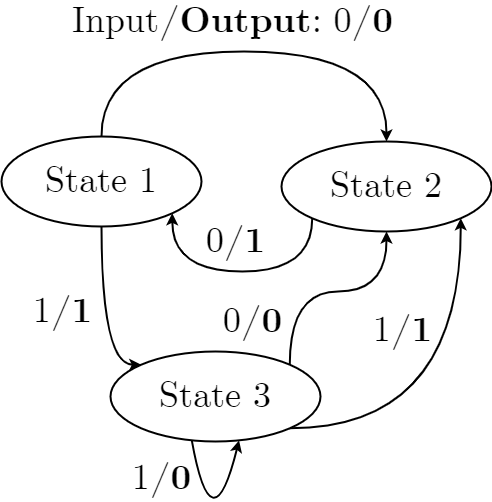

The diagram above was exported from draw.io. Its source (the exported page's mxGraphModel, read from the mxfile embedded in the PNG):
<mxGraphModel dx="693" dy="755" grid="1" gridSize="10" guides="1" tooltips="1" connect="1" arrows="1" fold="1" page="1" pageScale="1" pageWidth="827" pageHeight="1169" math="0" shadow="0">
  <root>
    <mxCell id="0" />
    <mxCell id="1" parent="0" />
    <mxCell id="9" style="edgeStyle=orthogonalEdgeStyle;html=1;exitX=0.5;exitY=0;exitDx=0;exitDy=0;entryX=0.5;entryY=0;entryDx=0;entryDy=0;fontFamily=CMU Serif;fontSize=36;curved=1;strokeWidth=2;" parent="1" source="3" target="7" edge="1">
      <mxGeometry relative="1" as="geometry">
        <Array as="points">
          <mxPoint x="300" y="190" />
          <mxPoint x="585" y="190" />
        </Array>
      </mxGeometry>
    </mxCell>
    <mxCell id="10" value="Input&lt;b&gt;/Output&lt;/b&gt;: 0&lt;b&gt;/0&lt;/b&gt;" style="edgeLabel;html=1;align=center;verticalAlign=middle;resizable=0;points=[];fontSize=36;fontFamily=CMU Serif;" parent="9" vertex="1" connectable="0">
      <mxGeometry x="0.1791" y="1" relative="1" as="geometry">
        <mxPoint x="-56" y="-29" as="offset" />
      </mxGeometry>
    </mxCell>
    <mxCell id="21" style="edgeStyle=orthogonalEdgeStyle;curved=1;html=1;exitX=0.5;exitY=1;exitDx=0;exitDy=0;entryX=0;entryY=0;entryDx=0;entryDy=0;strokeWidth=2;fontFamily=CMU Serif;fontSize=36;" parent="1" source="3" target="8" edge="1">
      <mxGeometry relative="1" as="geometry">
        <Array as="points">
          <mxPoint x="300" y="503" />
        </Array>
      </mxGeometry>
    </mxCell>
    <mxCell id="24" value="&lt;font face=&quot;CMU Serif&quot; style=&quot;font-size: 36px;&quot;&gt;1&lt;b&gt;/1&lt;/b&gt;&lt;/font&gt;" style="edgeLabel;html=1;align=center;verticalAlign=middle;resizable=0;points=[];" vertex="1" connectable="0" parent="21">
      <mxGeometry x="0.019" y="3" relative="1" as="geometry">
        <mxPoint x="-43" y="-6" as="offset" />
      </mxGeometry>
    </mxCell>
    <mxCell id="3" value="State 1" style="ellipse;whiteSpace=wrap;html=1;strokeWidth=2;fontSize=36;fontFamily=CMU Serif;" parent="1" vertex="1">
      <mxGeometry x="200" y="275" width="200" height="90" as="geometry" />
    </mxCell>
    <mxCell id="7" value="State 2" style="ellipse;whiteSpace=wrap;html=1;strokeWidth=2;fontSize=36;fontFamily=CMU Serif;" parent="1" vertex="1">
      <mxGeometry x="480" y="280" width="210" height="90" as="geometry" />
    </mxCell>
    <mxCell id="15" style="edgeStyle=orthogonalEdgeStyle;curved=1;html=1;exitX=1;exitY=0;exitDx=0;exitDy=0;entryX=0.5;entryY=1;entryDx=0;entryDy=0;strokeWidth=2;fontFamily=CMU Serif;fontSize=36;" parent="1" source="8" target="7" edge="1">
      <mxGeometry relative="1" as="geometry" />
    </mxCell>
    <mxCell id="16" value="0&lt;b&gt;/0&lt;/b&gt;" style="edgeLabel;html=1;align=center;verticalAlign=middle;resizable=0;points=[];fontSize=36;fontFamily=CMU Serif;" parent="15" vertex="1" connectable="0">
      <mxGeometry x="-0.1662" y="-11" relative="1" as="geometry">
        <mxPoint x="-61" y="19" as="offset" />
      </mxGeometry>
    </mxCell>
    <mxCell id="17" style="edgeStyle=orthogonalEdgeStyle;curved=1;html=1;exitX=1;exitY=1;exitDx=0;exitDy=0;entryX=1;entryY=1;entryDx=0;entryDy=0;strokeWidth=2;fontFamily=CMU Serif;fontSize=36;" parent="1" source="8" target="7" edge="1">
      <mxGeometry relative="1" as="geometry">
        <Array as="points">
          <mxPoint x="659" y="567" />
        </Array>
      </mxGeometry>
    </mxCell>
    <mxCell id="18" value="1&lt;b&gt;/1&lt;/b&gt;" style="edgeLabel;html=1;align=center;verticalAlign=middle;resizable=0;points=[];fontSize=36;fontFamily=CMU Serif;" parent="17" vertex="1" connectable="0">
      <mxGeometry x="0.2281" y="17" relative="1" as="geometry">
        <mxPoint x="-42" y="-34" as="offset" />
      </mxGeometry>
    </mxCell>
    <mxCell id="19" style="edgeStyle=orthogonalEdgeStyle;curved=1;html=1;strokeWidth=2;fontFamily=CMU Serif;fontSize=36;entryX=0.612;entryY=0.988;entryDx=0;entryDy=0;entryPerimeter=0;exitX=0.386;exitY=0.973;exitDx=0;exitDy=0;exitPerimeter=0;" parent="1" source="8" target="8" edge="1">
      <mxGeometry relative="1" as="geometry">
        <mxPoint x="370" y="760" as="targetPoint" />
        <mxPoint x="400" y="650" as="sourcePoint" />
        <Array as="points">
          <mxPoint x="410" y="690" />
        </Array>
      </mxGeometry>
    </mxCell>
    <mxCell id="20" value="1&lt;b&gt;/0&lt;/b&gt;" style="edgeLabel;html=1;align=center;verticalAlign=middle;resizable=0;points=[];fontSize=36;fontFamily=CMU Serif;" parent="19" vertex="1" connectable="0">
      <mxGeometry x="0.593" y="8" relative="1" as="geometry">
        <mxPoint x="-59" y="-5" as="offset" />
      </mxGeometry>
    </mxCell>
    <mxCell id="8" value="State 3" style="ellipse;whiteSpace=wrap;html=1;strokeWidth=2;fontSize=36;fontFamily=CMU Serif;" parent="1" vertex="1">
      <mxGeometry x="309" y="490" width="210" height="90" as="geometry" />
    </mxCell>
    <mxCell id="13" style="edgeStyle=orthogonalEdgeStyle;html=1;exitX=0;exitY=1;exitDx=0;exitDy=0;entryX=1;entryY=1;entryDx=0;entryDy=0;fontFamily=CMU Serif;fontSize=36;curved=1;strokeWidth=2;" parent="1" source="7" target="3" edge="1">
      <mxGeometry relative="1" as="geometry">
        <mxPoint x="300" y="239.99999999999977" as="sourcePoint" />
        <mxPoint x="585" y="239.99999999999977" as="targetPoint" />
        <Array as="points">
          <mxPoint x="511" y="410" />
          <mxPoint x="371" y="410" />
        </Array>
      </mxGeometry>
    </mxCell>
    <mxCell id="14" value="0&lt;b&gt;/1&lt;/b&gt;" style="edgeLabel;html=1;align=center;verticalAlign=middle;resizable=0;points=[];fontSize=36;fontFamily=CMU Serif;" parent="13" vertex="1" connectable="0">
      <mxGeometry x="0.1791" y="1" relative="1" as="geometry">
        <mxPoint x="18" y="-31" as="offset" />
      </mxGeometry>
    </mxCell>
  </root>
</mxGraphModel>